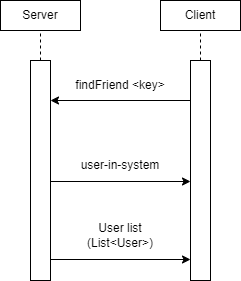

The diagram above was exported from draw.io. Its source (the exported page's mxGraphModel, read from the mxfile embedded in the PNG):
<mxGraphModel dx="342" dy="689" grid="1" gridSize="10" guides="1" tooltips="1" connect="1" arrows="1" fold="1" page="1" pageScale="1" pageWidth="850" pageHeight="1100" math="0" shadow="0">
  <root>
    <mxCell id="0" />
    <mxCell id="1" parent="0" />
    <mxCell id="gzSFUxGToYRBetzED8z4-1" value="" style="rounded=0;whiteSpace=wrap;html=1;" vertex="1" parent="1">
      <mxGeometry x="80" y="180" width="80" height="30" as="geometry" />
    </mxCell>
    <mxCell id="gzSFUxGToYRBetzED8z4-2" value="Server" style="text;html=1;strokeColor=none;fillColor=none;align=center;verticalAlign=middle;whiteSpace=wrap;rounded=0;" vertex="1" parent="1">
      <mxGeometry x="90" y="180" width="60" height="30" as="geometry" />
    </mxCell>
    <mxCell id="gzSFUxGToYRBetzED8z4-3" value="" style="rounded=0;whiteSpace=wrap;html=1;" vertex="1" parent="1">
      <mxGeometry x="110" y="240" width="20" height="220" as="geometry" />
    </mxCell>
    <mxCell id="gzSFUxGToYRBetzED8z4-8" value="" style="rounded=0;whiteSpace=wrap;html=1;" vertex="1" parent="1">
      <mxGeometry x="240" y="180" width="80" height="30" as="geometry" />
    </mxCell>
    <mxCell id="gzSFUxGToYRBetzED8z4-9" value="Client" style="text;html=1;strokeColor=none;fillColor=none;align=center;verticalAlign=middle;whiteSpace=wrap;rounded=0;" vertex="1" parent="1">
      <mxGeometry x="250" y="180" width="60" height="30" as="geometry" />
    </mxCell>
    <mxCell id="gzSFUxGToYRBetzED8z4-10" value="" style="rounded=0;whiteSpace=wrap;html=1;" vertex="1" parent="1">
      <mxGeometry x="270" y="240" width="20" height="220" as="geometry" />
    </mxCell>
    <mxCell id="gzSFUxGToYRBetzED8z4-11" value="" style="endArrow=none;dashed=1;html=1;rounded=0;entryX=0.5;entryY=1;entryDx=0;entryDy=0;exitX=0.5;exitY=0;exitDx=0;exitDy=0;" edge="1" parent="1" source="gzSFUxGToYRBetzED8z4-3" target="gzSFUxGToYRBetzED8z4-2">
      <mxGeometry width="50" height="50" relative="1" as="geometry">
        <mxPoint x="160" y="300" as="sourcePoint" />
        <mxPoint x="210" y="250" as="targetPoint" />
      </mxGeometry>
    </mxCell>
    <mxCell id="gzSFUxGToYRBetzED8z4-13" value="" style="endArrow=none;dashed=1;html=1;rounded=0;entryX=0.5;entryY=1;entryDx=0;entryDy=0;exitX=0.5;exitY=0;exitDx=0;exitDy=0;" edge="1" parent="1" source="gzSFUxGToYRBetzED8z4-10" target="gzSFUxGToYRBetzED8z4-9">
      <mxGeometry width="50" height="50" relative="1" as="geometry">
        <mxPoint x="160" y="300" as="sourcePoint" />
        <mxPoint x="210" y="250" as="targetPoint" />
      </mxGeometry>
    </mxCell>
    <mxCell id="gzSFUxGToYRBetzED8z4-14" value="" style="endArrow=classic;html=1;rounded=0;exitX=0;exitY=0.25;exitDx=0;exitDy=0;entryX=1;entryY=0.25;entryDx=0;entryDy=0;" edge="1" parent="1">
      <mxGeometry width="50" height="50" relative="1" as="geometry">
        <mxPoint x="270" y="280" as="sourcePoint" />
        <mxPoint x="130" y="280" as="targetPoint" />
      </mxGeometry>
    </mxCell>
    <mxCell id="gzSFUxGToYRBetzED8z4-16" value="" style="endArrow=classic;html=1;rounded=0;exitX=1;exitY=0.75;exitDx=0;exitDy=0;entryX=0;entryY=0.75;entryDx=0;entryDy=0;" edge="1" parent="1">
      <mxGeometry width="50" height="50" relative="1" as="geometry">
        <mxPoint x="130" y="361" as="sourcePoint" />
        <mxPoint x="270" y="361" as="targetPoint" />
      </mxGeometry>
    </mxCell>
    <mxCell id="gzSFUxGToYRBetzED8z4-17" value="findFriend &amp;lt;key&amp;gt;" style="text;html=1;strokeColor=none;fillColor=none;align=center;verticalAlign=middle;whiteSpace=wrap;rounded=0;" vertex="1" parent="1">
      <mxGeometry x="150" y="250" width="100" height="30" as="geometry" />
    </mxCell>
    <mxCell id="gzSFUxGToYRBetzED8z4-18" value="user-in-system" style="text;html=1;strokeColor=none;fillColor=none;align=center;verticalAlign=middle;whiteSpace=wrap;rounded=0;" vertex="1" parent="1">
      <mxGeometry x="150" y="320" width="100" height="50" as="geometry" />
    </mxCell>
    <mxCell id="gzSFUxGToYRBetzED8z4-19" value="" style="endArrow=classic;html=1;rounded=0;exitX=1;exitY=0.75;exitDx=0;exitDy=0;entryX=0;entryY=0.75;entryDx=0;entryDy=0;" edge="1" parent="1">
      <mxGeometry width="50" height="50" relative="1" as="geometry">
        <mxPoint x="130" y="439" as="sourcePoint" />
        <mxPoint x="270" y="439" as="targetPoint" />
      </mxGeometry>
    </mxCell>
    <mxCell id="gzSFUxGToYRBetzED8z4-20" value="User list (List&amp;lt;User&amp;gt;)" style="text;html=1;strokeColor=none;fillColor=none;align=center;verticalAlign=middle;whiteSpace=wrap;rounded=0;" vertex="1" parent="1">
      <mxGeometry x="170" y="390" width="60" height="50" as="geometry" />
    </mxCell>
  </root>
</mxGraphModel>